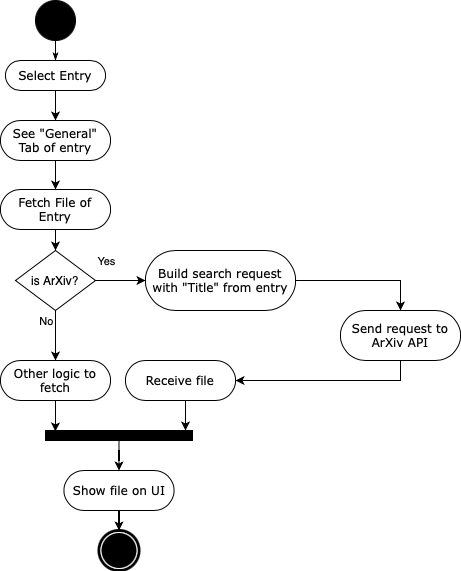

The diagram above was exported from draw.io. Its source (the exported page's mxGraphModel, read from the mxfile embedded in the PNG):
<mxGraphModel dx="5" dy="558" grid="1" gridSize="10" guides="1" tooltips="1" connect="1" arrows="1" fold="1" page="1" pageScale="1" pageWidth="850" pageHeight="1100" background="#ffffff" math="0" shadow="0">
  <root>
    <mxCell id="0" />
    <mxCell id="1" parent="0" />
    <mxCell id="60571a20871a0731-4" value="" style="ellipse;whiteSpace=wrap;html=1;rounded=0;shadow=0;comic=0;labelBackgroundColor=none;strokeWidth=1;fillColor=#000000;fontFamily=Verdana;fontSize=12;align=center;" parent="1" vertex="1">
      <mxGeometry x="910" y="130" width="40" height="40" as="geometry" />
    </mxCell>
    <mxCell id="osEJf1pOfBG9FmzJWGYw-2" value="" style="edgeStyle=orthogonalEdgeStyle;rounded=0;orthogonalLoop=1;jettySize=auto;html=1;" edge="1" parent="1" source="60571a20871a0731-8" target="osEJf1pOfBG9FmzJWGYw-1">
      <mxGeometry relative="1" as="geometry" />
    </mxCell>
    <mxCell id="60571a20871a0731-8" value="Select Entry" style="rounded=1;whiteSpace=wrap;html=1;shadow=0;comic=0;labelBackgroundColor=none;strokeWidth=1;fontFamily=Verdana;fontSize=12;align=center;arcSize=50;" parent="1" vertex="1">
      <mxGeometry x="880" y="190" width="100" height="30" as="geometry" />
    </mxCell>
    <mxCell id="1c1d494c118603dd-27" style="edgeStyle=orthogonalEdgeStyle;rounded=0;html=1;labelBackgroundColor=none;startArrow=none;startFill=0;startSize=5;endArrow=classicThin;endFill=1;endSize=5;jettySize=auto;orthogonalLoop=1;strokeWidth=1;fontFamily=Verdana;fontSize=12" parent="1" source="60571a20871a0731-4" target="60571a20871a0731-8" edge="1">
      <mxGeometry relative="1" as="geometry" />
    </mxCell>
    <mxCell id="osEJf1pOfBG9FmzJWGYw-12" style="edgeStyle=orthogonalEdgeStyle;rounded=0;orthogonalLoop=1;jettySize=auto;html=1;exitX=0.25;exitY=0;exitDx=0;exitDy=0;" edge="1" parent="1" source="60571a20871a0731-3">
      <mxGeometry relative="1" as="geometry">
        <mxPoint x="940" y="570" as="targetPoint" />
      </mxGeometry>
    </mxCell>
    <mxCell id="osEJf1pOfBG9FmzJWGYw-14" value="" style="edgeStyle=orthogonalEdgeStyle;rounded=0;orthogonalLoop=1;jettySize=auto;html=1;" edge="1" parent="1" source="60571a20871a0731-3" target="osEJf1pOfBG9FmzJWGYw-13">
      <mxGeometry relative="1" as="geometry" />
    </mxCell>
    <mxCell id="60571a20871a0731-3" value="" style="whiteSpace=wrap;html=1;rounded=0;shadow=0;comic=0;labelBackgroundColor=none;strokeWidth=1;fillColor=#000000;fontFamily=Verdana;fontSize=12;align=center;rotation=0;" parent="1" vertex="1">
      <mxGeometry x="920" y="560" width="147" height="10" as="geometry" />
    </mxCell>
    <mxCell id="60571a20871a0731-5" value="" style="shape=mxgraph.bpmn.shape;html=1;verticalLabelPosition=bottom;labelBackgroundColor=#ffffff;verticalAlign=top;perimeter=ellipsePerimeter;outline=end;symbol=terminate;rounded=0;shadow=0;comic=0;strokeWidth=1;fontFamily=Verdana;fontSize=12;align=center;" parent="1" vertex="1">
      <mxGeometry x="973.5" y="660" width="40" height="40" as="geometry" />
    </mxCell>
    <mxCell id="osEJf1pOfBG9FmzJWGYw-5" value="" style="edgeStyle=orthogonalEdgeStyle;rounded=0;orthogonalLoop=1;jettySize=auto;html=1;" edge="1" parent="1" source="osEJf1pOfBG9FmzJWGYw-1" target="osEJf1pOfBG9FmzJWGYw-4">
      <mxGeometry relative="1" as="geometry" />
    </mxCell>
    <mxCell id="osEJf1pOfBG9FmzJWGYw-1" value="See &quot;General&quot; Tab of entry" style="rounded=1;whiteSpace=wrap;html=1;shadow=0;comic=0;labelBackgroundColor=none;strokeWidth=1;fontFamily=Verdana;fontSize=12;align=center;arcSize=50;" vertex="1" parent="1">
      <mxGeometry x="875" y="250" width="110" height="40" as="geometry" />
    </mxCell>
    <mxCell id="osEJf1pOfBG9FmzJWGYw-7" value="" style="edgeStyle=orthogonalEdgeStyle;rounded=0;orthogonalLoop=1;jettySize=auto;html=1;" edge="1" parent="1" source="osEJf1pOfBG9FmzJWGYw-4" target="osEJf1pOfBG9FmzJWGYw-6">
      <mxGeometry relative="1" as="geometry" />
    </mxCell>
    <mxCell id="osEJf1pOfBG9FmzJWGYw-4" value="Fetch File of Entry" style="rounded=1;whiteSpace=wrap;html=1;shadow=0;comic=0;labelBackgroundColor=none;strokeWidth=1;fontFamily=Verdana;fontSize=12;align=center;arcSize=50;" vertex="1" parent="1">
      <mxGeometry x="875" y="319" width="110" height="40" as="geometry" />
    </mxCell>
    <mxCell id="osEJf1pOfBG9FmzJWGYw-9" value="" style="edgeStyle=orthogonalEdgeStyle;rounded=0;orthogonalLoop=1;jettySize=auto;html=1;" edge="1" parent="1" source="osEJf1pOfBG9FmzJWGYw-6" target="osEJf1pOfBG9FmzJWGYw-8">
      <mxGeometry relative="1" as="geometry" />
    </mxCell>
    <mxCell id="osEJf1pOfBG9FmzJWGYw-17" value="No" style="edgeLabel;html=1;align=center;verticalAlign=middle;resizable=0;points=[];" vertex="1" connectable="0" parent="osEJf1pOfBG9FmzJWGYw-9">
      <mxGeometry x="0.5103" y="-1" relative="1" as="geometry">
        <mxPoint x="-9" y="-28" as="offset" />
      </mxGeometry>
    </mxCell>
    <mxCell id="osEJf1pOfBG9FmzJWGYw-19" style="edgeStyle=orthogonalEdgeStyle;rounded=0;orthogonalLoop=1;jettySize=auto;html=1;" edge="1" parent="1" source="osEJf1pOfBG9FmzJWGYw-6" target="osEJf1pOfBG9FmzJWGYw-18">
      <mxGeometry relative="1" as="geometry" />
    </mxCell>
    <mxCell id="osEJf1pOfBG9FmzJWGYw-20" value="Yes" style="edgeLabel;html=1;align=center;verticalAlign=middle;resizable=0;points=[];" vertex="1" connectable="0" parent="osEJf1pOfBG9FmzJWGYw-19">
      <mxGeometry x="0.2" y="3" relative="1" as="geometry">
        <mxPoint x="-20" y="-17" as="offset" />
      </mxGeometry>
    </mxCell>
    <mxCell id="osEJf1pOfBG9FmzJWGYw-6" value="is ArXiv?" style="rhombus;whiteSpace=wrap;html=1;" vertex="1" parent="1">
      <mxGeometry x="890" y="380" width="80" height="60" as="geometry" />
    </mxCell>
    <mxCell id="osEJf1pOfBG9FmzJWGYw-30" value="" style="edgeStyle=orthogonalEdgeStyle;rounded=0;orthogonalLoop=1;jettySize=auto;html=1;entryX=0.067;entryY=0.093;entryDx=0;entryDy=0;entryPerimeter=0;" edge="1" parent="1" source="osEJf1pOfBG9FmzJWGYw-8" target="60571a20871a0731-3">
      <mxGeometry relative="1" as="geometry">
        <Array as="points" />
      </mxGeometry>
    </mxCell>
    <mxCell id="osEJf1pOfBG9FmzJWGYw-8" value="Other logic to fetch" style="rounded=1;whiteSpace=wrap;html=1;shadow=0;comic=0;labelBackgroundColor=none;strokeWidth=1;fontFamily=Verdana;fontSize=12;align=center;arcSize=50;" vertex="1" parent="1">
      <mxGeometry x="875" y="490" width="110" height="40" as="geometry" />
    </mxCell>
    <mxCell id="osEJf1pOfBG9FmzJWGYw-15" value="" style="edgeStyle=orthogonalEdgeStyle;rounded=0;orthogonalLoop=1;jettySize=auto;html=1;" edge="1" parent="1" source="osEJf1pOfBG9FmzJWGYw-13" target="60571a20871a0731-5">
      <mxGeometry relative="1" as="geometry" />
    </mxCell>
    <mxCell id="osEJf1pOfBG9FmzJWGYw-13" value="Show file on UI" style="rounded=1;whiteSpace=wrap;html=1;shadow=0;comic=0;labelBackgroundColor=none;strokeWidth=1;fontFamily=Verdana;fontSize=12;align=center;arcSize=50;" vertex="1" parent="1">
      <mxGeometry x="938.5" y="600" width="110" height="40" as="geometry" />
    </mxCell>
    <mxCell id="osEJf1pOfBG9FmzJWGYw-29" style="edgeStyle=orthogonalEdgeStyle;rounded=0;orthogonalLoop=1;jettySize=auto;html=1;entryX=0.5;entryY=0;entryDx=0;entryDy=0;" edge="1" parent="1" source="osEJf1pOfBG9FmzJWGYw-18" target="osEJf1pOfBG9FmzJWGYw-21">
      <mxGeometry relative="1" as="geometry" />
    </mxCell>
    <mxCell id="osEJf1pOfBG9FmzJWGYw-18" value="Build search request with &quot;Title&quot; from entry" style="rounded=1;whiteSpace=wrap;html=1;shadow=0;comic=0;labelBackgroundColor=none;strokeWidth=1;fontFamily=Verdana;fontSize=12;align=center;arcSize=50;" vertex="1" parent="1">
      <mxGeometry x="1020" y="380" width="150" height="60" as="geometry" />
    </mxCell>
    <mxCell id="osEJf1pOfBG9FmzJWGYw-28" style="edgeStyle=orthogonalEdgeStyle;rounded=0;orthogonalLoop=1;jettySize=auto;html=1;entryX=1;entryY=0.5;entryDx=0;entryDy=0;exitX=0.5;exitY=1;exitDx=0;exitDy=0;" edge="1" parent="1" source="osEJf1pOfBG9FmzJWGYw-21" target="osEJf1pOfBG9FmzJWGYw-24">
      <mxGeometry relative="1" as="geometry" />
    </mxCell>
    <mxCell id="osEJf1pOfBG9FmzJWGYw-21" value="Send request to ArXiv API" style="rounded=1;whiteSpace=wrap;html=1;shadow=0;comic=0;labelBackgroundColor=none;strokeWidth=1;fontFamily=Verdana;fontSize=12;align=center;arcSize=50;" vertex="1" parent="1">
      <mxGeometry x="1215" y="440" width="120" height="50" as="geometry" />
    </mxCell>
    <mxCell id="osEJf1pOfBG9FmzJWGYw-26" style="edgeStyle=orthogonalEdgeStyle;rounded=0;orthogonalLoop=1;jettySize=auto;html=1;" edge="1" parent="1" source="osEJf1pOfBG9FmzJWGYw-24" target="60571a20871a0731-3">
      <mxGeometry relative="1" as="geometry">
        <Array as="points">
          <mxPoint x="1060" y="550" />
          <mxPoint x="1060" y="550" />
        </Array>
      </mxGeometry>
    </mxCell>
    <mxCell id="osEJf1pOfBG9FmzJWGYw-24" value="Receive file" style="rounded=1;whiteSpace=wrap;html=1;shadow=0;comic=0;labelBackgroundColor=none;strokeWidth=1;fontFamily=Verdana;fontSize=12;align=center;arcSize=50;" vertex="1" parent="1">
      <mxGeometry x="1000" y="490" width="110" height="40" as="geometry" />
    </mxCell>
  </root>
</mxGraphModel>